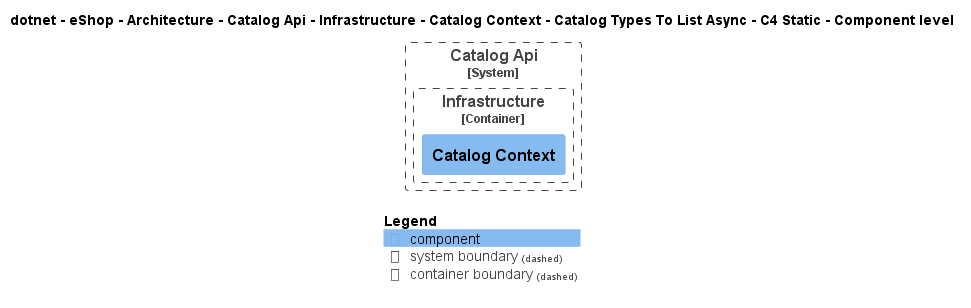

The diagram above was rendered by PlantUML. Its source (embedded in the PNG):
@startuml
!pragma layout smetana
!include ..\..\..\..\..\..\..\..\..\..\..\.c4s\C4_Component.puml

AddElementTag("c4interflow:lifecycle:new", $bgColor=green, $fontColor=#ffffff, $borderColor=green, $shadowing="False")
AddElementTag("c4interflow:lifecycle:changed", $bgColor=orange, $fontColor=#ffffff, $borderColor=orange, $shadowing="False")
AddElementTag("c4interflow:lifecycle:removed", $bgColor=red, $fontColor=#ffffff, $borderColor=red, $shadowing="False")

AddRelTag("c4interflow:lifecycle:new", $textColor=green, $lineColor=green)
AddRelTag("c4interflow:lifecycle:changed", $textColor=orange, $lineColor=orange)
AddRelTag("c4interflow:lifecycle:removed", $textColor=red, $lineColor=red)

SHOW_PERSON_PORTRAIT()
LAYOUT_TOP_DOWN()

skinparam linetype polyline

title dotnet - eShop - Architecture - Catalog Api - Infrastructure - Catalog Context - Catalog Types To List Async - C4 Static - Component level


System_Boundary(dotnet.eShop.Architecture.SoftwareSystems.CatalogApi, "Catalog Api") {
    
Container_Boundary(dotnet.eShop.Architecture.SoftwareSystems.CatalogApi.Containers.Infrastructure, "Infrastructure") {
    Component(dotnet.eShop.Architecture.SoftwareSystems.CatalogApi.Containers.Infrastructure.Components.CatalogContext, "Catalog Context", "", "")
}
}



SHOW_LEGEND()
@enduml